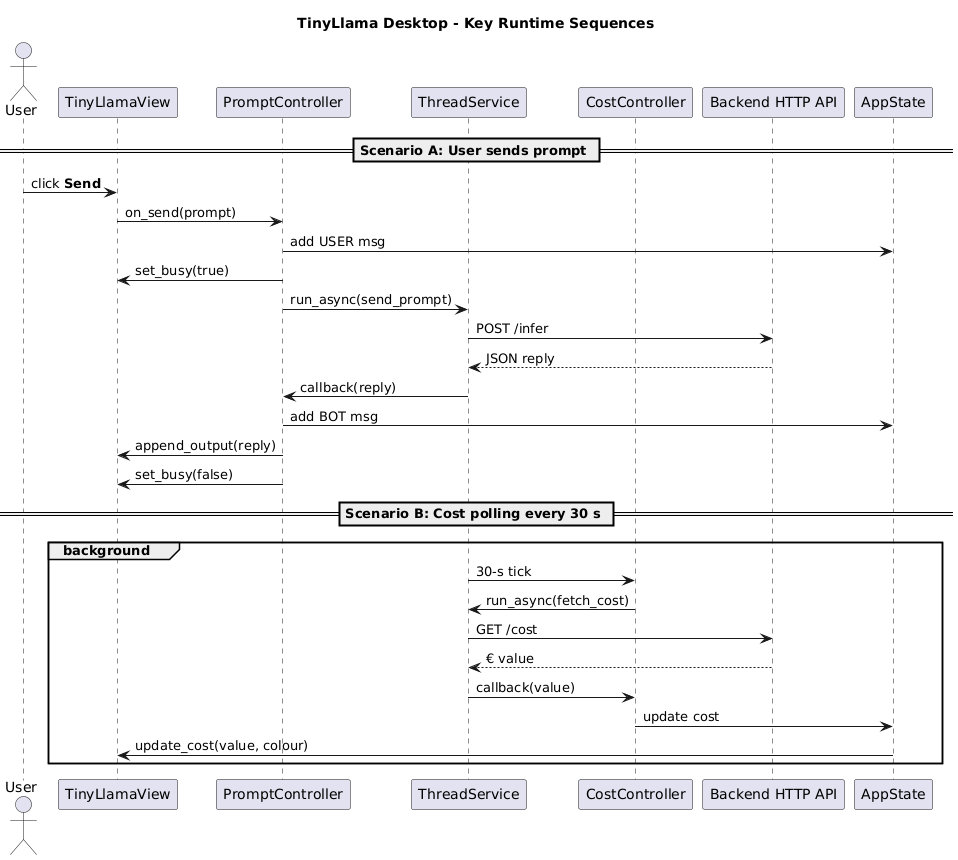

The diagram above was rendered by PlantUML. Its source (embedded in the PNG):
@startuml
title TinyLlama Desktop - Key Runtime Sequences

actor User
participant "TinyLlamaView"      as View
participant "PromptController"   as PC
participant "ThreadService"      as TS
participant "CostController"     as CostController
participant "Backend HTTP API"   as API
participant "AppState"           as State

== Scenario A: User sends prompt ==
User -> View    : click **Send**
View -> PC      : on_send(prompt)
PC -> State     : add USER msg
PC -> View      : set_busy(true)
PC -> TS        : run_async(send_prompt)

'--- async worker thread ---
TS -> API       : POST /infer
API --> TS      : JSON reply
TS -> PC        : callback(reply)
'--- back on UI thread ---
PC -> State     : add BOT msg
PC -> View      : append_output(reply)
PC -> View      : set_busy(false)

== Scenario B: Cost polling every 30 s ==
group background
    TS -> CostController    : 30-s tick
    CostController -> TS    : run_async(fetch_cost)
    TS -> API               : GET /cost
    API --> TS              : € value
    TS -> CostController    : callback(value)
    CostController -> State : update cost
    State -> View           : update_cost(value, colour)
end group
@enduml